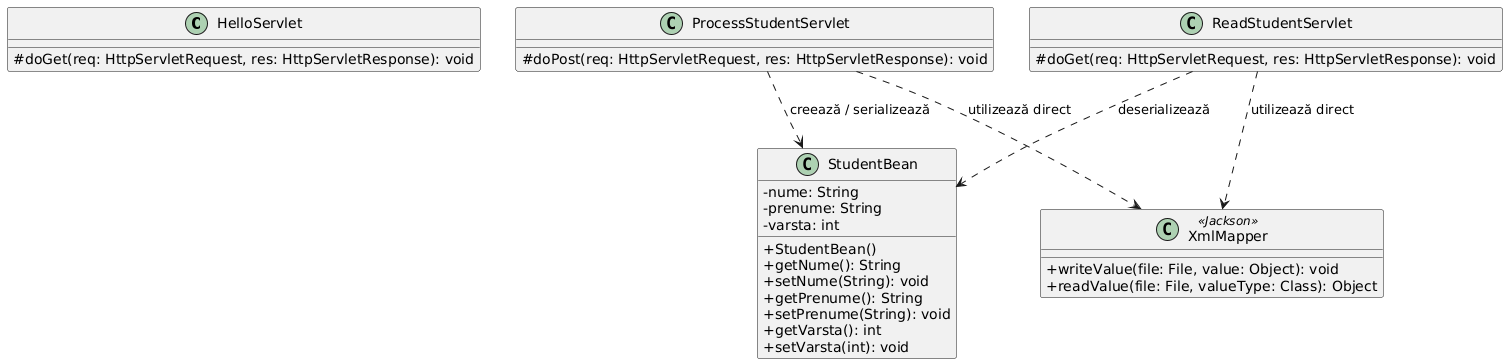

The diagram above was rendered by PlantUML. Its source (embedded in the PNG):
@startuml
skinparam classAttributeIconSize 0

class HelloServlet {
  #doGet(req: HttpServletRequest, res: HttpServletResponse): void
}

class ProcessStudentServlet {
  #doPost(req: HttpServletRequest, res: HttpServletResponse): void
}

class ReadStudentServlet {
  #doGet(req: HttpServletRequest, res: HttpServletResponse): void
}

class StudentBean {
  -nume: String
  -prenume: String
  -varsta: int
  +StudentBean()
  +getNume(): String
  +setNume(String): void
  +getPrenume(): String
  +setPrenume(String): void
  +getVarsta(): int
  +setVarsta(int): void
}

class XmlMapper <<Jackson>> {
  +writeValue(file: File, value: Object): void
  +readValue(file: File, valueType: Class): Object
}

ProcessStudentServlet ..> StudentBean : creează / serializează
ProcessStudentServlet ..> XmlMapper  : utilizează direct
ReadStudentServlet    ..> StudentBean : deserializează
ReadStudentServlet    ..> XmlMapper  : utilizează direct
@enduml